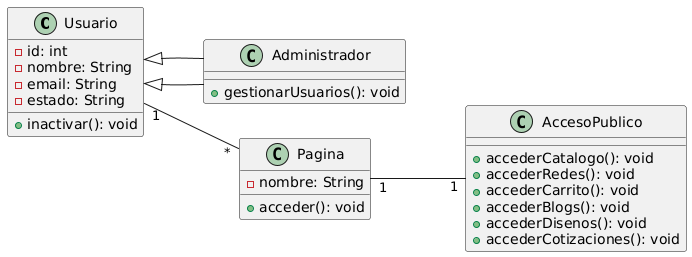

The diagram above was rendered by PlantUML. Its source (embedded in the PNG):
@startuml
left to right direction

class Usuario {
    - id: int
    - nombre: String
    - email: String
    - estado: String
    + inactivar(): void
}

class Administrador extends Usuario {
    + gestionarUsuarios(): void
}

class Pagina {
    - nombre: String
    + acceder(): void
}

class AccesoPublico {
    + accederCatalogo(): void
    + accederRedes(): void
    + accederCarrito(): void
    + accederBlogs(): void
    + accederDisenos(): void
    + accederCotizaciones(): void
}

Usuario "1" -- "*" Pagina
Administrador --|> Usuario
Pagina "1" -- "1" AccesoPublico
@enduml